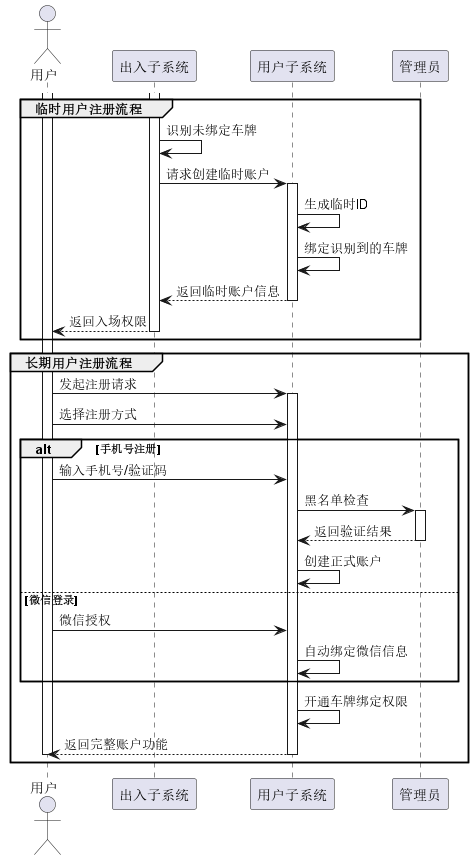

The diagram above was rendered by PlantUML. Its source (embedded in the PNG):
@startuml 用户注册时序图
actor 用户
participant "出入子系统" as 出入系统
participant "用户子系统" as 用户系统
participant "管理员" as 管理员

group 临时用户注册流程
  activate 出入系统
  出入系统 -> 出入系统: 识别未绑定车牌
  出入系统 -> 用户系统: 请求创建临时账户
  activate 用户系统
    用户系统 -> 用户系统: 生成临时ID
    用户系统 -> 用户系统: 绑定识别到的车牌
    用户系统 --> 出入系统: 返回临时账户信息
  deactivate 用户系统
  出入系统 --> 用户: 返回入场权限
  deactivate 出入系统
end

group 长期用户注册流程
  activate 用户
  用户 -> 用户系统: 发起注册请求
  activate 用户系统
  用户 -> 用户系统: 选择注册方式
  
    alt 手机号注册
      用户 -> 用户系统: 输入手机号/验证码
      用户系统 -> 管理员: 黑名单检查
      activate 管理员
        管理员 --> 用户系统: 返回验证结果
      deactivate 管理员
      用户系统 -> 用户系统: 创建正式账户
    else 微信登录
      用户 -> 用户系统: 微信授权
      用户系统 -> 用户系统: 自动绑定微信信息
    end
    用户系统 -> 用户系统: 开通车牌绑定权限
    用户系统 --> 用户: 返回完整账户功能
  deactivate 用户系统
  deactivate 用户
end
@enduml